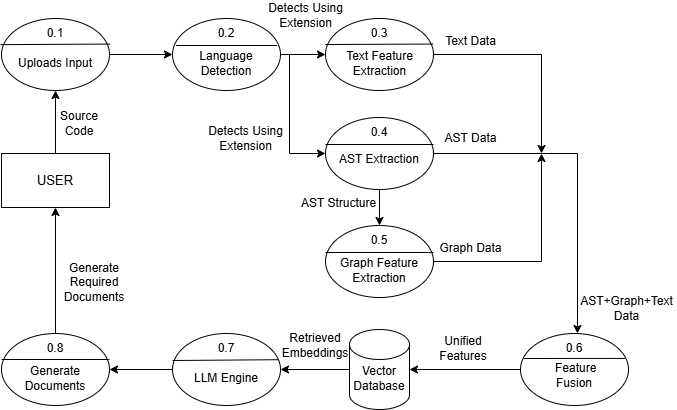

The diagram above was exported from draw.io. Its source (the exported page's mxGraphModel, read from the mxfile embedded in the PNG):
<mxGraphModel dx="697" dy="412" grid="0" gridSize="9" guides="1" tooltips="1" connect="1" arrows="1" fold="1" page="1" pageScale="1" pageWidth="850" pageHeight="1100" math="0" shadow="0">
  <root>
    <mxCell id="0" />
    <mxCell id="1" parent="0" />
    <mxCell id="6rIdjISKsVFPff-8l2Rb-4" edge="1" parent="1" source="6rIdjISKsVFPff-8l2Rb-1" style="edgeStyle=orthogonalEdgeStyle;rounded=0;orthogonalLoop=1;jettySize=auto;html=1;exitX=0.5;exitY=0;exitDx=0;exitDy=0;" target="6rIdjISKsVFPff-8l2Rb-2" value="">
      <mxGeometry relative="1" as="geometry">
        <mxPoint x="166" y="180" as="sourcePoint" />
      </mxGeometry>
    </mxCell>
    <mxCell id="6rIdjISKsVFPff-8l2Rb-1" parent="1" style="rounded=0;whiteSpace=wrap;html=1;" value="&lt;font style=&quot;font-size: 13px;&quot;&gt;USER&lt;/font&gt;" vertex="1">
      <mxGeometry height="54" width="108" x="108" y="180" as="geometry" />
    </mxCell>
    <mxCell id="6rIdjISKsVFPff-8l2Rb-13" edge="1" parent="1" source="6rIdjISKsVFPff-8l2Rb-2" style="edgeStyle=orthogonalEdgeStyle;rounded=0;orthogonalLoop=1;jettySize=auto;html=1;entryX=0;entryY=0.5;entryDx=0;entryDy=0;" target="6rIdjISKsVFPff-8l2Rb-9" value="">
      <mxGeometry relative="1" as="geometry" />
    </mxCell>
    <mxCell id="6rIdjISKsVFPff-8l2Rb-2" parent="1" style="ellipse;whiteSpace=wrap;html=1;" value="" vertex="1">
      <mxGeometry height="72" width="108" x="108" y="45" as="geometry" />
    </mxCell>
    <mxCell id="6rIdjISKsVFPff-8l2Rb-3" edge="1" parent="1" source="6rIdjISKsVFPff-8l2Rb-2" style="endArrow=none;html=1;rounded=0;exitX=-0.01;exitY=0.363;exitDx=0;exitDy=0;exitPerimeter=0;entryX=1.006;entryY=0.355;entryDx=0;entryDy=0;entryPerimeter=0;" target="6rIdjISKsVFPff-8l2Rb-2" value="">
      <mxGeometry height="50" relative="1" width="50" as="geometry">
        <mxPoint x="108" y="68" as="sourcePoint" />
        <mxPoint x="158" y="18" as="targetPoint" />
      </mxGeometry>
    </mxCell>
    <mxCell id="6rIdjISKsVFPff-8l2Rb-5" parent="1" style="text;html=1;whiteSpace=wrap;strokeColor=none;fillColor=none;align=center;verticalAlign=middle;rounded=0;" value="Source Code" vertex="1">
      <mxGeometry height="30" width="60" x="156" y="135" as="geometry" />
    </mxCell>
    <mxCell id="6rIdjISKsVFPff-8l2Rb-6" parent="1" style="text;html=1;whiteSpace=wrap;strokeColor=none;fillColor=none;align=center;verticalAlign=middle;rounded=0;" value="Uploads Input" vertex="1">
      <mxGeometry height="30" width="84" x="120" y="75" as="geometry" />
    </mxCell>
    <mxCell id="6rIdjISKsVFPff-8l2Rb-8" parent="1" style="text;html=1;whiteSpace=wrap;strokeColor=none;fillColor=none;align=center;verticalAlign=middle;rounded=0;" value="0.1" vertex="1">
      <mxGeometry height="30" width="60" x="132" y="45" as="geometry" />
    </mxCell>
    <mxCell id="6rIdjISKsVFPff-8l2Rb-18" edge="1" parent="1" source="6rIdjISKsVFPff-8l2Rb-9" style="edgeStyle=orthogonalEdgeStyle;rounded=0;orthogonalLoop=1;jettySize=auto;html=1;entryX=0;entryY=0.5;entryDx=0;entryDy=0;" target="6rIdjISKsVFPff-8l2Rb-14" value="">
      <mxGeometry relative="1" as="geometry" />
    </mxCell>
    <mxCell id="6rIdjISKsVFPff-8l2Rb-9" parent="1" style="ellipse;whiteSpace=wrap;html=1;" value="" vertex="1">
      <mxGeometry height="72" width="108" x="279" y="45" as="geometry" />
    </mxCell>
    <mxCell id="6rIdjISKsVFPff-8l2Rb-10" edge="1" parent="1" style="endArrow=none;html=1;rounded=0;exitX=0.041;exitY=0.337;exitDx=0;exitDy=0;exitPerimeter=0;entryX=0.972;entryY=0.337;entryDx=0;entryDy=0;entryPerimeter=0;" value="">
      <mxGeometry height="50" relative="1" width="50" as="geometry">
        <mxPoint x="282.5" y="72" as="sourcePoint" />
        <mxPoint x="383.5" y="72" as="targetPoint" />
      </mxGeometry>
    </mxCell>
    <mxCell id="6rIdjISKsVFPff-8l2Rb-11" parent="1" style="text;html=1;whiteSpace=wrap;strokeColor=none;fillColor=none;align=center;verticalAlign=middle;rounded=0;" value="Language Detection" vertex="1">
      <mxGeometry height="30" width="60" x="303" y="75" as="geometry" />
    </mxCell>
    <mxCell id="6rIdjISKsVFPff-8l2Rb-12" parent="1" style="text;html=1;whiteSpace=wrap;strokeColor=none;fillColor=none;align=center;verticalAlign=middle;rounded=0;" value="0.2" vertex="1">
      <mxGeometry height="30" width="60" x="303" y="45" as="geometry" />
    </mxCell>
    <mxCell id="6rIdjISKsVFPff-8l2Rb-14" parent="1" style="ellipse;whiteSpace=wrap;html=1;" value="" vertex="1">
      <mxGeometry height="72" width="108" x="432" y="45" as="geometry" />
    </mxCell>
    <mxCell id="6rIdjISKsVFPff-8l2Rb-15" edge="1" parent="1" source="6rIdjISKsVFPff-8l2Rb-14" style="endArrow=none;html=1;rounded=0;exitX=0.998;exitY=0.355;exitDx=0;exitDy=0;exitPerimeter=0;" value="">
      <mxGeometry height="50" relative="1" width="50" as="geometry">
        <mxPoint x="291.5" y="81" as="sourcePoint" />
        <mxPoint x="432" y="71" as="targetPoint" />
      </mxGeometry>
    </mxCell>
    <mxCell id="6rIdjISKsVFPff-8l2Rb-16" parent="1" style="text;html=1;whiteSpace=wrap;strokeColor=none;fillColor=none;align=center;verticalAlign=middle;rounded=0;" value="Text Feature Extraction" vertex="1">
      <mxGeometry height="30" width="75" x="448.5" y="75" as="geometry" />
    </mxCell>
    <mxCell id="6rIdjISKsVFPff-8l2Rb-17" parent="1" style="text;html=1;whiteSpace=wrap;strokeColor=none;fillColor=none;align=center;verticalAlign=middle;rounded=0;" value="0.3" vertex="1">
      <mxGeometry height="30" width="60" x="456" y="45" as="geometry" />
    </mxCell>
    <mxCell id="6rIdjISKsVFPff-8l2Rb-19" parent="1" style="text;html=1;whiteSpace=wrap;strokeColor=none;fillColor=none;align=center;verticalAlign=middle;rounded=0;" value="Detects Using Extension" vertex="1">
      <mxGeometry height="30" width="99" x="363" y="27" as="geometry" />
    </mxCell>
    <mxCell id="6rIdjISKsVFPff-8l2Rb-21" parent="1" style="ellipse;whiteSpace=wrap;html=1;" value="" vertex="1">
      <mxGeometry height="72" width="108" x="432" y="144" as="geometry" />
    </mxCell>
    <mxCell id="6rIdjISKsVFPff-8l2Rb-22" edge="1" parent="1" style="endArrow=none;html=1;rounded=0;exitX=0.998;exitY=0.355;exitDx=0;exitDy=0;exitPerimeter=0;" value="">
      <mxGeometry height="50" relative="1" width="50" as="geometry">
        <mxPoint x="540" y="171" as="sourcePoint" />
        <mxPoint x="432" y="171" as="targetPoint" />
      </mxGeometry>
    </mxCell>
    <mxCell id="6rIdjISKsVFPff-8l2Rb-33" edge="1" parent="1" style="edgeStyle=orthogonalEdgeStyle;rounded=0;orthogonalLoop=1;jettySize=auto;html=1;" target="6rIdjISKsVFPff-8l2Rb-31" value="">
      <mxGeometry relative="1" as="geometry">
        <mxPoint x="486" y="216" as="sourcePoint" />
      </mxGeometry>
    </mxCell>
    <mxCell id="6rIdjISKsVFPff-8l2Rb-23" parent="1" style="text;html=1;whiteSpace=wrap;strokeColor=none;fillColor=none;align=center;verticalAlign=middle;rounded=0;" value="AST Extraction" vertex="1">
      <mxGeometry height="30" width="84" x="444" y="171" as="geometry" />
    </mxCell>
    <mxCell id="6rIdjISKsVFPff-8l2Rb-24" parent="1" style="text;html=1;whiteSpace=wrap;strokeColor=none;fillColor=none;align=center;verticalAlign=middle;rounded=0;" value="0.4" vertex="1">
      <mxGeometry height="30" width="60" x="456" y="144" as="geometry" />
    </mxCell>
    <mxCell id="6rIdjISKsVFPff-8l2Rb-25" edge="1" parent="1" style="endArrow=none;html=1;rounded=0;" value="">
      <mxGeometry height="50" relative="1" width="50" as="geometry">
        <mxPoint x="396" y="180" as="sourcePoint" />
        <mxPoint x="396" y="81" as="targetPoint" />
      </mxGeometry>
    </mxCell>
    <mxCell id="6rIdjISKsVFPff-8l2Rb-26" edge="1" parent="1" style="endArrow=classic;html=1;rounded=0;entryX=0;entryY=0.5;entryDx=0;entryDy=0;" target="6rIdjISKsVFPff-8l2Rb-21" value="">
      <mxGeometry height="50" relative="1" width="50" as="geometry">
        <mxPoint x="396" y="180" as="sourcePoint" />
        <mxPoint x="446" y="126" as="targetPoint" />
      </mxGeometry>
    </mxCell>
    <mxCell id="6rIdjISKsVFPff-8l2Rb-27" parent="1" style="ellipse;whiteSpace=wrap;html=1;" value="" vertex="1">
      <mxGeometry height="72" width="108" x="432" y="252" as="geometry" />
    </mxCell>
    <mxCell id="6rIdjISKsVFPff-8l2Rb-28" edge="1" parent="1" style="endArrow=none;html=1;rounded=0;" value="">
      <mxGeometry height="50" relative="1" width="50" as="geometry">
        <mxPoint x="432" y="279" as="sourcePoint" />
        <mxPoint x="540" y="279" as="targetPoint" />
      </mxGeometry>
    </mxCell>
    <mxCell id="6rIdjISKsVFPff-8l2Rb-29" parent="1" style="text;html=1;whiteSpace=wrap;strokeColor=none;fillColor=none;align=center;verticalAlign=middle;rounded=0;" value="Graph Feature Extraction" vertex="1">
      <mxGeometry height="30" width="84" x="444" y="282" as="geometry" />
    </mxCell>
    <mxCell id="6rIdjISKsVFPff-8l2Rb-31" parent="1" style="text;html=1;whiteSpace=wrap;strokeColor=none;fillColor=none;align=center;verticalAlign=middle;rounded=0;" value="0.5" vertex="1">
      <mxGeometry height="30" width="60" x="456" y="252" as="geometry" />
    </mxCell>
    <mxCell id="6rIdjISKsVFPff-8l2Rb-34" parent="1" style="text;html=1;whiteSpace=wrap;strokeColor=none;fillColor=none;align=center;verticalAlign=middle;rounded=0;" value="Detects Using Extension" vertex="1">
      <mxGeometry height="30" width="99" x="303" y="150" as="geometry" />
    </mxCell>
    <mxCell id="6rIdjISKsVFPff-8l2Rb-35" parent="1" style="text;html=1;whiteSpace=wrap;strokeColor=none;fillColor=none;align=center;verticalAlign=middle;rounded=0;" value="AST Structure" vertex="1">
      <mxGeometry height="45" width="99" x="396" y="207" as="geometry" />
    </mxCell>
    <mxCell id="6rIdjISKsVFPff-8l2Rb-36" edge="1" parent="1" style="endArrow=none;html=1;rounded=0;" value="">
      <mxGeometry height="50" relative="1" width="50" as="geometry">
        <mxPoint x="540" y="180" as="sourcePoint" />
        <mxPoint x="684" y="180" as="targetPoint" />
      </mxGeometry>
    </mxCell>
    <mxCell id="6rIdjISKsVFPff-8l2Rb-37" edge="1" parent="1" style="endArrow=none;html=1;rounded=0;" value="">
      <mxGeometry height="50" relative="1" width="50" as="geometry">
        <mxPoint x="540" y="81" as="sourcePoint" />
        <mxPoint x="648" y="81" as="targetPoint" />
      </mxGeometry>
    </mxCell>
    <mxCell id="6rIdjISKsVFPff-8l2Rb-39" edge="1" parent="1" source="6rIdjISKsVFPff-8l2Rb-27" style="endArrow=none;html=1;rounded=0;exitX=1;exitY=0.5;exitDx=0;exitDy=0;" value="">
      <mxGeometry height="50" relative="1" width="50" as="geometry">
        <mxPoint x="549" y="288" as="sourcePoint" />
        <mxPoint x="648" y="288" as="targetPoint" />
      </mxGeometry>
    </mxCell>
    <mxCell id="Kn59nSE4_QAlJvRjLxt3-1" parent="1" style="text;html=1;whiteSpace=wrap;strokeColor=none;fillColor=none;align=center;verticalAlign=middle;rounded=0;" value="Graph Data" vertex="1">
      <mxGeometry height="45" width="99" x="528" y="252" as="geometry" />
    </mxCell>
    <mxCell id="Kn59nSE4_QAlJvRjLxt3-2" parent="1" style="text;html=1;whiteSpace=wrap;strokeColor=none;fillColor=none;align=center;verticalAlign=middle;rounded=0;" value="AST Data" vertex="1">
      <mxGeometry height="45" width="99" x="528" y="142.5" as="geometry" />
    </mxCell>
    <mxCell id="Kn59nSE4_QAlJvRjLxt3-3" parent="1" style="text;html=1;whiteSpace=wrap;strokeColor=none;fillColor=none;align=center;verticalAlign=middle;rounded=0;" value="Text Data" vertex="1">
      <mxGeometry height="45" width="99" x="528" y="45" as="geometry" />
    </mxCell>
    <mxCell id="Kn59nSE4_QAlJvRjLxt3-4" edge="1" parent="1" style="endArrow=classic;html=1;rounded=0;" value="">
      <mxGeometry height="50" relative="1" width="50" as="geometry">
        <mxPoint x="648" y="81" as="sourcePoint" />
        <mxPoint x="648" y="180" as="targetPoint" />
      </mxGeometry>
    </mxCell>
    <mxCell id="Kn59nSE4_QAlJvRjLxt3-5" edge="1" parent="1" style="endArrow=classic;html=1;rounded=0;" value="">
      <mxGeometry height="50" relative="1" width="50" as="geometry">
        <mxPoint x="648" y="288" as="sourcePoint" />
        <mxPoint x="648" y="180" as="targetPoint" />
      </mxGeometry>
    </mxCell>
    <mxCell id="Kn59nSE4_QAlJvRjLxt3-6" edge="1" parent="1" style="endArrow=classic;html=1;rounded=0;" value="">
      <mxGeometry height="50" relative="1" width="50" as="geometry">
        <mxPoint x="684" y="180" as="sourcePoint" />
        <mxPoint x="684" y="360" as="targetPoint" />
      </mxGeometry>
    </mxCell>
    <mxCell id="Kn59nSE4_QAlJvRjLxt3-13" edge="1" parent="1" source="Kn59nSE4_QAlJvRjLxt3-7" style="edgeStyle=orthogonalEdgeStyle;rounded=0;orthogonalLoop=1;jettySize=auto;html=1;entryX=1;entryY=0.5;entryDx=0;entryDy=0;entryPerimeter=0;" target="Kn59nSE4_QAlJvRjLxt3-12" value="">
      <mxGeometry relative="1" as="geometry" />
    </mxCell>
    <mxCell id="Kn59nSE4_QAlJvRjLxt3-7" parent="1" style="ellipse;whiteSpace=wrap;html=1;" value="" vertex="1">
      <mxGeometry height="72" width="108" x="627" y="360" as="geometry" />
    </mxCell>
    <mxCell id="Kn59nSE4_QAlJvRjLxt3-8" edge="1" parent="1" style="endArrow=none;html=1;rounded=0;entryX=0.966;entryY=0.346;entryDx=0;entryDy=0;entryPerimeter=0;" target="Kn59nSE4_QAlJvRjLxt3-7" value="">
      <mxGeometry height="50" relative="1" width="50" as="geometry">
        <mxPoint x="630" y="385" as="sourcePoint" />
        <mxPoint x="729" y="385" as="targetPoint" />
      </mxGeometry>
    </mxCell>
    <mxCell id="Kn59nSE4_QAlJvRjLxt3-9" parent="1" style="text;html=1;whiteSpace=wrap;strokeColor=none;fillColor=none;align=center;verticalAlign=middle;rounded=0;" value="&amp;nbsp;Feature Fusion" vertex="1">
      <mxGeometry height="30" width="84" x="639" y="387" as="geometry" />
    </mxCell>
    <mxCell id="Kn59nSE4_QAlJvRjLxt3-10" parent="1" style="text;html=1;whiteSpace=wrap;strokeColor=none;fillColor=none;align=center;verticalAlign=middle;rounded=0;" value="0.6" vertex="1">
      <mxGeometry height="30" width="60" x="651" y="360" as="geometry" />
    </mxCell>
    <mxCell id="Kn59nSE4_QAlJvRjLxt3-11" parent="1" style="text;html=1;whiteSpace=wrap;strokeColor=none;fillColor=none;align=center;verticalAlign=middle;rounded=0;" value="AST+Graph+Text Data" vertex="1">
      <mxGeometry height="45" width="99" x="684" y="312" as="geometry" />
    </mxCell>
    <mxCell id="Kn59nSE4_QAlJvRjLxt3-12" parent="1" style="shape=cylinder3;whiteSpace=wrap;html=1;boundedLbl=1;backgroundOutline=1;size=15;" value="" vertex="1">
      <mxGeometry height="80" width="60" x="456" y="356" as="geometry" />
    </mxCell>
    <mxCell id="Kn59nSE4_QAlJvRjLxt3-14" parent="1" style="text;html=1;whiteSpace=wrap;strokeColor=none;fillColor=none;align=center;verticalAlign=middle;rounded=0;" value="Vector Database" vertex="1">
      <mxGeometry height="30" width="60" x="456" y="390" as="geometry" />
    </mxCell>
    <mxCell id="Kn59nSE4_QAlJvRjLxt3-15" parent="1" style="text;html=1;whiteSpace=wrap;strokeColor=none;fillColor=none;align=center;verticalAlign=middle;rounded=0;" value="Unified Features" vertex="1">
      <mxGeometry height="30" width="60" x="540" y="360" as="geometry" />
    </mxCell>
    <mxCell id="Kn59nSE4_QAlJvRjLxt3-29" edge="1" parent="1" source="Kn59nSE4_QAlJvRjLxt3-16" style="edgeStyle=orthogonalEdgeStyle;rounded=0;orthogonalLoop=1;jettySize=auto;html=1;entryX=1;entryY=0.5;entryDx=0;entryDy=0;" target="Kn59nSE4_QAlJvRjLxt3-24" value="">
      <mxGeometry relative="1" as="geometry" />
    </mxCell>
    <mxCell id="Kn59nSE4_QAlJvRjLxt3-16" parent="1" style="ellipse;whiteSpace=wrap;html=1;" value="" vertex="1">
      <mxGeometry height="72" width="108" x="279" y="360" as="geometry" />
    </mxCell>
    <mxCell id="Kn59nSE4_QAlJvRjLxt3-19" edge="1" parent="1" source="Kn59nSE4_QAlJvRjLxt3-12" style="endArrow=classic;html=1;rounded=0;entryX=1;entryY=0.5;entryDx=0;entryDy=0;exitX=0;exitY=0.5;exitDx=0;exitDy=0;exitPerimeter=0;" target="Kn59nSE4_QAlJvRjLxt3-16" value="">
      <mxGeometry height="50" relative="1" width="50" as="geometry">
        <mxPoint x="450" y="401" as="sourcePoint" />
        <mxPoint x="500" y="351" as="targetPoint" />
      </mxGeometry>
    </mxCell>
    <mxCell id="Kn59nSE4_QAlJvRjLxt3-20" parent="1" style="text;html=1;whiteSpace=wrap;strokeColor=none;fillColor=none;align=center;verticalAlign=middle;rounded=0;" value="Retrieved Embeddings" vertex="1">
      <mxGeometry height="30" width="60" x="392" y="357" as="geometry" />
    </mxCell>
    <mxCell id="Kn59nSE4_QAlJvRjLxt3-21" edge="1" parent="1" style="endArrow=none;html=1;rounded=0;entryX=0.979;entryY=0.364;entryDx=0;entryDy=0;entryPerimeter=0;" target="Kn59nSE4_QAlJvRjLxt3-16" value="">
      <mxGeometry height="50" relative="1" width="50" as="geometry">
        <mxPoint x="279" y="387" as="sourcePoint" />
        <mxPoint x="378" y="387" as="targetPoint" />
      </mxGeometry>
    </mxCell>
    <mxCell id="Kn59nSE4_QAlJvRjLxt3-22" parent="1" style="text;html=1;whiteSpace=wrap;strokeColor=none;fillColor=none;align=center;verticalAlign=middle;rounded=0;" value="LLM Engine" vertex="1">
      <mxGeometry height="30" width="84" x="291" y="390" as="geometry" />
    </mxCell>
    <mxCell id="Kn59nSE4_QAlJvRjLxt3-23" parent="1" style="text;html=1;whiteSpace=wrap;strokeColor=none;fillColor=none;align=center;verticalAlign=middle;rounded=0;" value="0.7" vertex="1">
      <mxGeometry height="30" width="60" x="303" y="360" as="geometry" />
    </mxCell>
    <mxCell id="Kn59nSE4_QAlJvRjLxt3-24" parent="1" style="ellipse;whiteSpace=wrap;html=1;" value="" vertex="1">
      <mxGeometry height="72" width="108" x="108" y="360" as="geometry" />
    </mxCell>
    <mxCell id="Kn59nSE4_QAlJvRjLxt3-25" edge="1" parent="1" style="endArrow=none;html=1;rounded=0;" value="">
      <mxGeometry height="50" relative="1" width="50" as="geometry">
        <mxPoint x="108" y="386" as="sourcePoint" />
        <mxPoint x="216" y="386" as="targetPoint" />
      </mxGeometry>
    </mxCell>
    <mxCell id="Kn59nSE4_QAlJvRjLxt3-26" parent="1" style="text;html=1;whiteSpace=wrap;strokeColor=none;fillColor=none;align=center;verticalAlign=middle;rounded=0;" value="Generate Documents" vertex="1">
      <mxGeometry height="30" width="84" x="120" y="390" as="geometry" />
    </mxCell>
    <mxCell id="Kn59nSE4_QAlJvRjLxt3-27" parent="1" style="text;html=1;whiteSpace=wrap;strokeColor=none;fillColor=none;align=center;verticalAlign=middle;rounded=0;" value="0.8" vertex="1">
      <mxGeometry height="30" width="60" x="132" y="360" as="geometry" />
    </mxCell>
    <mxCell id="Kn59nSE4_QAlJvRjLxt3-28" edge="1" parent="1" style="endArrow=classic;html=1;rounded=0;entryX=0.5;entryY=1;entryDx=0;entryDy=0;" target="6rIdjISKsVFPff-8l2Rb-1" value="">
      <mxGeometry height="50" relative="1" width="50" as="geometry">
        <mxPoint x="162" y="360" as="sourcePoint" />
        <mxPoint x="212" y="306" as="targetPoint" />
      </mxGeometry>
    </mxCell>
    <mxCell id="Kn59nSE4_QAlJvRjLxt3-30" parent="1" style="text;html=1;whiteSpace=wrap;strokeColor=none;fillColor=none;align=center;verticalAlign=middle;rounded=0;" value="Generate Required Documents" vertex="1">
      <mxGeometry height="30" width="60" x="171" y="294" as="geometry" />
    </mxCell>
  </root>
</mxGraphModel>